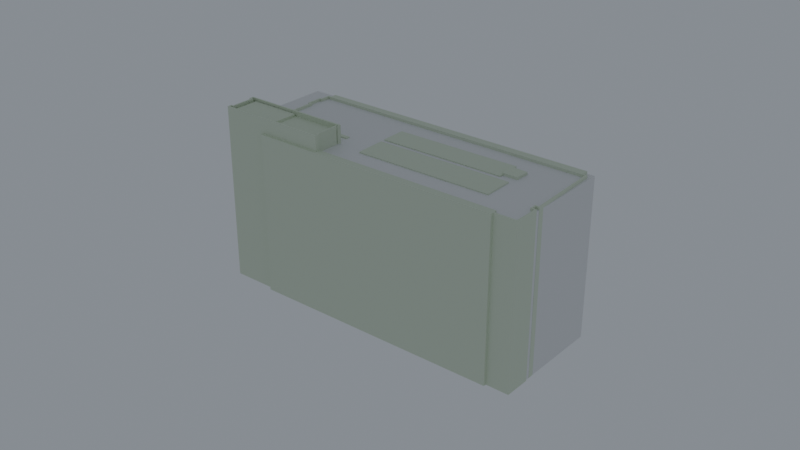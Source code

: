 # Source: blend.blend  (saved by Blender 5.2.45; exported with 4.5.12 LTS)
import bpy
from mathutils import Matrix  # noqa: F401  (used for matrix-valued properties, if any)

bpy.ops.wm.read_factory_settings(use_empty=True)
scene = bpy.context.scene
scene.name = 'Scene'

# ---- collections
col_04 = bpy.data.collections.new('04_交流棟'); scene.collection.children.link(col_04)
col_site_blend = bpy.data.collections.new('参考_敷地（site.blend からリンク）'); scene.collection.children.link(col_site_blend)
col_x = bpy.data.collections.new('旧ブロックアウト（参考）'); scene.collection.children.link(col_x)
col_00_site = bpy.data.collections.new('00_Site')  # instanced only; not linked into the scene

# ---- materials (node trees are filled in below, after node groups)
mat_x = bpy.data.materials.new('建物の箱')
mat_x.diffuse_color = (0.8, 0.8, 0.82, 1.0)
mat_bo = bpy.data.materials.new('BO_交流棟')
mat_bo.diffuse_color = (0.7, 0.78, 0.62, 1.0)

# ---- material node trees
mat_x.use_nodes = True; mat_x.node_tree.nodes.clear()
_N = mat_x.node_tree.nodes; _L = mat_x.node_tree.links
n0 = _N.new('ShaderNodeBsdfPrincipled'); n0.name = 'プリンシプルBSDF'; n0.location = (-200, 100)
n0.inputs[10].default_value = 0.005
n1 = _N.new('ShaderNodeOutputMaterial'); n1.name = 'マテリアル出力'; n1.location = (200, 100)
_L.new(n0.outputs[0], n1.inputs[0])
n1.is_active_output = True
mat_bo.use_nodes = True; mat_bo.node_tree.nodes.clear()
_N = mat_bo.node_tree.nodes; _L = mat_bo.node_tree.links
n0 = _N.new('ShaderNodeBsdfPrincipled'); n0.name = 'プリンシプルBSDF'; n0.location = (-200, 100)
n0.inputs[0].default_value = (0.7, 0.78, 0.62, 1.0)
n0.inputs[2].default_value = 0.85
n0.inputs[10].default_value = 0.005
n1 = _N.new('ShaderNodeOutputMaterial'); n1.name = 'マテリアル出力'; n1.location = (200, 100)
_L.new(n0.outputs[0], n1.inputs[0])
n1.is_active_output = True

# ---- world
world_world = bpy.data.worlds.new('World'); scene.world = world_world
world_world.use_nodes = True; world_world.node_tree.nodes.clear()
_N = world_world.node_tree.nodes; _L = world_world.node_tree.links
n0 = _N.new('ShaderNodeOutputWorld'); n0.name = 'World Output'; n0.location = (200, 100)
n1 = _N.new('ShaderNodeBackground'); n1.name = 'Background'; n1.location = (-200, 100)
n1.inputs[0].default_value = (0.62, 0.68, 0.76, 1.0)
n1.inputs[1].default_value = 0.7
_L.new(n1.outputs[0], n0.inputs[0])
n0.is_active_output = True
world_world.color = (0.05088, 0.05088, 0.05088)
world_world.sun_shadow_jitter_overblur = 0.0

# ---- meshes
me_x = bpy.data.meshes.new('交流棟_箱')
me_x.from_pydata([(-33.2, -11.85, 0.0), (33.2, -11.85, 0.0), (33.2, 11.85, 0.0), (-33.2, 11.85, 0.0), (-33.2, -11.85, 33.1), (33.2, -11.85, 33.1), (33.2, 11.85, 33.1), (-33.2, 11.85, 33.1)], [], [(0, 3, 2, 1), (4, 5, 6, 7), (0, 1, 5, 4), (1, 2, 6, 5), (2, 3, 7, 6), (3, 0, 4, 7)])
me_x.materials.append(mat_x)
me_x.update()
me_x_1 = bpy.data.meshes.new('交流棟_ブロックアウト')
me_x_1.from_pydata([(-211.3, -52.66, 0.0), (-211.1, -52.89, 0.0), (-226.4, -69.38, 0.0), (-226.7, -69.12, 0.0), (-226.4, -68.78, 0.0), (-230.3, -65.12, 0.0), (-230.6, -65.46, 0.0), (-230.9, -65.19, 0.0), (-215.5, -48.7, 0.0), (-215.3, -48.89, 0.0), (-215.6, -48.28, 0.0), (-231.3, -65.2, 0.0), (-230.6, -65.89, 0.0), (-230.3, -65.54, 0.0), (-226.8, -68.79, 0.0), (-227.1, -69.13, 0.0), (-226.4, -69.8, 0.0), (-210.6, -52.88, 0.0), (-211.3, -52.23, 0.0), (-211.5, -52.42, 0.0), (-215.1, -49.07, 0.0), (-215.5, -49.08, 0.0), (-211.5, -52.85, 0.0), (-211.3, -52.66, 36.81), (-211.5, -52.85, 36.81), (-215.5, -49.08, 36.81), (-215.1, -49.07, 36.81), (-211.5, -52.42, 36.81), (-211.3, -52.23, 36.81), (-210.6, -52.88, 36.81), (-226.4, -69.8, 36.81), (-227.1, -69.13, 36.81), (-226.8, -68.79, 36.81), (-230.3, -65.54, 36.81), (-230.6, -65.89, 36.81), (-231.3, -65.2, 36.81), (-215.6, -48.28, 36.81), (-215.3, -48.89, 36.81), (-215.5, -48.7, 36.81), (-230.9, -65.19, 36.81), (-230.6, -65.46, 36.81), (-230.3, -65.12, 36.81), (-226.4, -68.78, 36.81), (-226.7, -69.12, 36.81), (-226.4, -69.38, 36.81), (-211.1, -52.89, 36.81), (-191.8, -23.95, 0.0), (-185.5, -17.84, 0.0), (-186.1, -17.31, 0.0), (-191.1, -22.38, 0.0), (-195.9, -17.56, 0.0), (-198.6, -15.0, 0.0), (-198.7, -15.11, 0.0), (-201.4, -12.53, 0.0), (-200.6, -11.67, 0.0), (-197.9, -14.24, 0.0), (-197.8, -14.12, 0.0), (-195.1, -16.7, 0.0), (-186.0, -16.34, 0.0), (-197.5, -6.301, 0.0), (-202.4, -11.52, 0.0), (-202.8, -17.43, 0.0), (-201.9, -18.29, 0.0), (-199.6, -16.01, 0.0), (-197.5, -18.13, 0.0), (-199.6, -20.32, 0.0), (-199.0, -20.91, 0.0), (-216.5, -40.22, 0.0), (-220.3, -36.73, 0.0), (-220.1, -46.72, 0.0), (-219.3, -47.48, 0.0), (-220.0, -48.09, 0.0), (-220.7, -47.33, 0.0), (-228.3, -39.35, 0.0), (-230.8, -42.02, 0.0), (-221.6, -48.47, 0.0), (-221.0, -47.86, 0.0), (-220.3, -48.62, 0.0), (-219.8, -48.32, 0.0), (-218.9, -47.4, 0.0), (-218.4, -46.6, 0.0), (-219.1, -47.21, 0.0), (-219.8, -46.45, 0.0), (-219.2, -45.84, 0.0), (-218.2, -46.66, 0.0), (-215.6, -40.84, 0.0), (-196.4, -19.75, 0.0), (-191.8, -23.95, 33.07), (-196.4, -19.75, 33.07), (-215.6, -40.84, 33.07), (-218.2, -46.66, 33.07), (-219.2, -45.84, 33.07), (-219.8, -46.45, 33.07), (-219.1, -47.21, 33.07), (-218.4, -46.6, 33.07), (-218.9, -47.4, 33.07), (-219.8, -48.32, 33.07), (-220.3, -48.62, 33.07), (-221.0, -47.86, 33.07), (-221.6, -48.47, 33.07), (-230.8, -42.02, 33.07), (-228.3, -39.35, 33.07), (-220.7, -47.33, 33.07), (-220.0, -48.09, 33.07), (-219.3, -47.48, 33.07), (-220.1, -46.72, 33.07), (-220.3, -36.73, 33.07), (-216.5, -40.22, 33.07), (-199.0, -20.91, 33.07), (-199.6, -20.32, 33.07), (-197.5, -18.13, 33.07), (-199.6, -16.01, 33.07), (-201.9, -18.29, 33.07), (-202.8, -17.43, 33.07), (-202.4, -11.52, 33.07), (-197.5, -6.301, 33.07), (-186.0, -16.34, 33.07), (-195.1, -16.7, 33.07), (-197.8, -14.12, 33.07), (-197.9, -14.24, 33.07), (-200.6, -11.67, 33.07), (-201.4, -12.53, 33.07), (-198.7, -15.11, 33.07), (-198.6, -15.0, 33.07), (-195.9, -17.56, 33.07), (-191.1, -22.38, 33.07), (-186.1, -17.31, 33.07), (-185.5, -17.84, 33.07), (-211.1, -52.89, 0.0), (-211.3, -52.66, 0.0), (-211.5, -52.85, 0.0), (-215.5, -49.08, 0.0), (-215.3, -48.89, 0.0), (-215.5, -48.7, 0.0), (-230.9, -65.19, 0.0), (-230.6, -65.46, 0.0), (-230.3, -65.12, 0.0), (-226.4, -68.78, 0.0), (-226.7, -69.12, 0.0), (-226.5, -69.33, 0.0), (-225.8, -68.62, 0.0), (-230.1, -64.65, 0.0), (-222.8, -56.84, 0.0), (-218.6, -60.81, 0.0), (-226.4, -69.38, 0.0), (-211.1, -52.89, 35.81), (-226.4, -69.38, 35.81), (-218.6, -60.81, 35.81), (-222.8, -56.84, 35.81), (-230.1, -64.65, 35.81), (-225.8, -68.62, 35.81), (-226.5, -69.33, 35.81), (-226.7, -69.12, 35.81), (-226.4, -68.78, 35.81), (-230.3, -65.12, 35.81), (-230.6, -65.46, 35.81), (-230.9, -65.19, 35.81), (-215.5, -48.7, 35.81), (-215.3, -48.89, 35.81), (-215.5, -49.08, 35.81), (-211.5, -52.85, 35.81), (-211.3, -52.66, 35.81), (-196.4, -19.75, 0.0), (-215.6, -40.84, 0.0), (-210.9, -45.04, 0.0), (-191.8, -23.95, 0.0), (-196.4, -19.75, 33.34), (-191.8, -23.95, 33.34), (-210.9, -45.04, 33.34), (-215.6, -40.84, 33.34), (-220.3, -36.73, 0.0), (-202.8, -17.43, 0.0), (-202.4, -11.52, 0.0), (-228.3, -39.35, 0.0), (-220.7, -47.33, 0.0), (-220.1, -46.72, 0.0), (-220.3, -36.73, 33.07), (-220.1, -46.72, 33.07), (-220.7, -47.33, 33.07), (-228.3, -39.35, 33.07), (-202.4, -11.52, 33.07), (-202.8, -17.43, 33.07), (-201.9, -18.32, 0.0), (-201.9, -18.29, 0.0), (-202.8, -17.43, 0.0), (-220.3, -36.73, 0.0), (-216.5, -40.22, 0.0), (-199.0, -20.91, 0.0), (-199.6, -20.32, 0.0), (-199.7, -20.44, 0.0), (-201.9, -18.32, 33.34), (-199.7, -20.44, 33.34), (-199.6, -20.32, 33.34), (-199.0, -20.91, 33.34), (-216.5, -40.22, 33.34), (-220.3, -36.73, 33.34), (-202.8, -17.43, 33.34), (-201.9, -18.29, 33.34), (-239.0, -50.04, 0.0), (-198.2, -6.598, 0.0), (-199.4, -5.52, 0.0), (-240.0, -49.13, 0.0), (-239.0, -50.04, 33.6), (-240.0, -49.13, 33.6), (-199.4, -5.52, 33.6), (-198.2, -6.598, 33.6), (-186.6, -16.85, 0.0), (-186.0, -16.34, 0.0), (-195.1, -16.7, 0.0), (-195.9, -17.56, 0.0), (-191.1, -22.38, 0.0), (-186.1, -17.31, 0.0), (-186.6, -16.85, 33.08), (-186.1, -17.31, 33.08), (-191.1, -22.38, 33.08), (-195.9, -17.56, 33.08), (-195.1, -16.7, 33.08), (-186.0, -16.34, 33.08), (-227.7, -56.94, 0.0), (-225.7, -58.74, 0.0), (-225.2, -58.11, 0.0), (-226.5, -56.93, 0.0), (-217.6, -47.27, 0.0), (-218.2, -46.66, 0.0), (-223.0, -51.85, 0.0), (-222.9, -51.92, 0.0), (-223.4, -52.38, 0.0), (-223.4, -52.32, 0.0), (-227.7, -56.94, 33.32), (-223.4, -52.32, 33.32), (-223.4, -52.38, 33.32), (-222.9, -51.92, 33.32), (-223.0, -51.85, 33.32), (-218.2, -46.66, 33.32), (-217.6, -47.27, 33.32), (-226.5, -56.93, 33.32), (-225.2, -58.11, 33.32), (-225.7, -58.74, 33.32), (-197.5, -18.13, 0.0), (-199.6, -16.01, 0.0), (-201.9, -18.32, 0.0), (-199.7, -20.44, 0.0), (-197.5, -18.13, 33.64), (-199.7, -20.44, 33.64), (-201.9, -18.32, 33.64), (-199.6, -16.01, 33.64), (-218.6, -60.81, 0.0), (-222.8, -56.84, 0.0), (-230.1, -64.65, 0.0), (-225.8, -68.62, 0.0), (-218.6, -60.81, 36.31), (-225.8, -68.62, 36.31), (-230.1, -64.65, 36.31), (-222.8, -56.84, 36.31), (-239.0, -50.52, 0.0), (-197.6, -6.301, 0.0), (-186.0, -16.34, 0.0), (-186.6, -16.85, 0.0), (-185.5, -17.84, 0.0), (-184.8, -17.29, 0.0), (-181.3, -20.67, 0.0), (-184.3, -23.93, 0.0), (-184.9, -23.46, 0.0), (-211.3, -52.23, 0.0), (-210.6, -52.88, 0.0), (-219.9, -62.79, 0.0), (-219.4, -63.25, 0.0), (-183.7, -24.54, 0.0), (-184.1, -24.13, 0.0), (-180.8, -20.66, 0.0), (-184.8, -16.89, 0.0), (-185.5, -17.44, 0.0), (-186.1, -16.85, 0.0), (-185.6, -16.32, 0.0), (-197.6, -5.887, 0.0), (-239.4, -50.53, 0.0), (-237.9, -51.98, 0.0), (-238.2, -52.29, 0.0), (-235.7, -54.64, 0.0), (-235.4, -54.28, 0.0), (-227.8, -61.41, 0.0), (-227.6, -61.19, 0.0), (-235.4, -53.85, 0.0), (-235.7, -54.22, 0.0), (-237.8, -52.27, 0.0), (-237.5, -51.97, 0.0), (-239.0, -50.52, 33.67), (-237.5, -51.97, 33.67), (-237.8, -52.27, 33.67), (-235.7, -54.22, 33.67), (-235.4, -53.85, 33.67), (-227.6, -61.19, 33.67), (-227.8, -61.41, 33.67), (-235.4, -54.28, 33.67), (-235.7, -54.64, 33.67), (-238.2, -52.29, 33.67), (-237.9, -51.98, 33.67), (-239.4, -50.53, 33.67), (-197.6, -5.887, 33.67), (-185.6, -16.32, 33.67), (-186.1, -16.85, 33.67), (-185.5, -17.44, 33.67), (-184.8, -16.89, 33.67), (-180.8, -20.66, 33.67), (-184.1, -24.13, 33.67), (-183.7, -24.54, 33.67), (-219.4, -63.25, 33.67), (-219.9, -62.79, 33.67), (-210.6, -52.88, 33.67), (-211.3, -52.23, 33.67), (-184.9, -23.46, 33.67), (-184.3, -23.93, 33.67), (-181.3, -20.67, 33.67), (-184.8, -17.29, 33.67), (-185.5, -17.84, 33.67), (-186.6, -16.85, 33.67), (-186.0, -16.34, 33.67), (-197.6, -6.301, 33.67), (-220.1, -50.06, 0.0), (-219.7, -50.14, 0.0), (-219.1, -50.74, 0.0), (-220.1, -51.79, 0.0), (-220.6, -51.38, 0.0), (-220.1, -51.86, 0.0), (-220.9, -52.5, 0.0), (-221.5, -51.79, 0.0), (-222.0, -53.68, 0.0), (-221.7, -53.98, 0.0), (-221.3, -53.59, 0.0), (-220.9, -53.95, 0.0), (-221.9, -54.91, 0.0), (-222.2, -54.55, 0.0), (-222.1, -54.36, 0.0), (-223.1, -53.34, 0.0), (-226.5, -56.93, 0.0), (-225.2, -58.11, 0.0), (-225.7, -58.74, 0.0), (-227.7, -56.94, 0.0), (-226.2, -55.21, 0.0), (-227.2, -54.28, 0.0), (-226.8, -53.73, 0.0), (-225.9, -54.52, 0.0), (-226.4, -53.62, 0.0), (-224.9, -52.08, 0.0), (-224.2, -52.77, 0.0), (-224.9, -52.01, 0.0), (-224.3, -51.48, 0.0), (-225.0, -50.86, 0.0), (-224.6, -50.39, 0.0), (-223.0, -51.85, 0.0), (-222.2, -50.99, 0.0), (-222.4, -50.77, 0.0), (-223.2, -50.01, 0.0), (-221.7, -48.52, 0.0), (-230.8, -42.02, 0.0), (-238.6, -50.4, 0.0), (-238.8, -50.25, 0.0), (-239.0, -50.52, 0.0), (-237.5, -51.97, 0.0), (-237.8, -52.27, 0.0), (-235.7, -54.22, 0.0), (-235.4, -53.85, 0.0), (-227.6, -61.19, 0.0), (-215.6, -48.28, 0.0), (-214.9, -48.88, 0.0), (-215.1, -49.07, 0.0), (-211.5, -52.39, 0.0), (-184.9, -23.46, 0.0), (-184.3, -23.93, 0.0), (-181.3, -20.67, 0.0), (-184.8, -17.29, 0.0), (-185.5, -17.84, 0.0), (-191.8, -23.95, 0.0), (-210.9, -45.04, 0.0), (-215.6, -40.84, 0.0), (-218.2, -46.66, 0.0), (-217.6, -47.27, 0.0), (-220.1, -50.06, 33.07), (-217.6, -47.27, 33.07), (-218.2, -46.66, 33.07), (-215.6, -40.84, 33.07), (-210.9, -45.04, 33.07), (-191.8, -23.95, 33.07), (-185.5, -17.84, 33.07), (-184.8, -17.29, 33.07), (-181.3, -20.67, 33.07), (-184.3, -23.93, 33.07), (-184.9, -23.46, 33.07), (-211.5, -52.39, 33.07), (-215.1, -49.07, 33.07), (-214.9, -48.88, 33.07), (-215.6, -48.28, 33.07), (-227.6, -61.19, 33.07), (-235.4, -53.85, 33.07), (-235.7, -54.22, 33.07), (-237.8, -52.27, 33.07), (-237.5, -51.97, 33.07), (-239.0, -50.52, 33.07), (-238.8, -50.25, 33.07), (-238.6, -50.4, 33.07), (-230.8, -42.02, 33.07), (-221.7, -48.52, 33.07), (-223.2, -50.01, 33.07), (-222.4, -50.77, 33.07), (-222.2, -50.99, 33.07), (-223.0, -51.85, 33.07), (-224.6, -50.39, 33.07), (-225.0, -50.86, 33.07), (-224.3, -51.48, 33.07), (-224.9, -52.01, 33.07), (-224.2, -52.77, 33.07), (-224.9, -52.08, 33.07), (-226.4, -53.62, 33.07), (-225.9, -54.52, 33.07), (-226.8, -53.73, 33.07), (-227.2, -54.28, 33.07), (-226.2, -55.21, 33.07), (-227.7, -56.94, 33.07), (-225.7, -58.74, 33.07), (-225.2, -58.11, 33.07), (-226.5, -56.93, 33.07), (-223.1, -53.34, 33.07), (-222.1, -54.36, 33.07), (-222.2, -54.55, 33.07), (-221.9, -54.91, 33.07), (-220.9, -53.95, 33.07), (-221.3, -53.59, 33.07), (-221.7, -53.98, 33.07), (-222.0, -53.68, 33.07), (-221.5, -51.79, 33.07), (-220.9, -52.5, 33.07), (-220.1, -51.86, 33.07), (-220.6, -51.38, 33.07), (-220.1, -51.79, 33.07), (-219.1, -50.74, 33.07), (-219.7, -50.14, 33.07)], [], [(0, 22, 21, 20, 19, 18, 17, 16, 15, 14, 13, 12, 11, 10, 9, 8, 7, 6, 5, 4, 3, 2, 1), (23, 45, 44, 43, 42, 41, 40, 39, 38, 37, 36, 35, 34, 33, 32, 31, 30, 29, 28, 27, 26, 25, 24), (1, 45, 23, 0), (16, 30, 31, 15), (9, 37, 38, 8), (2, 44, 45, 1), (17, 29, 30, 16), (10, 36, 37, 9), (3, 43, 44, 2), (18, 28, 29, 17), (11, 35, 36, 10), (4, 42, 43, 3), (19, 27, 28, 18), (12, 34, 35, 11), (5, 41, 42, 4), (20, 26, 27, 19), (13, 33, 34, 12), (6, 40, 41, 5), (21, 25, 26, 20), (14, 32, 33, 13), (7, 39, 40, 6), (22, 24, 25, 21), (0, 23, 24, 22), (15, 31, 32, 14), (8, 38, 39, 7), (46, 86, 85, 84, 83, 82, 81, 80, 79, 78, 77, 76, 75, 74, 73, 72, 71, 70, 69, 68, 67, 66, 65, 64, 63, 62, 61, 60, 59, 58, 57, 56, 55, 54, 53, 52, 51, 50, 49, 48, 47), (87, 127, 126, 125, 124, 123, 122, 121, 120, 119, 118, 117, 116, 115, 114, 113, 112, 111, 110, 109, 108, 107, 106, 105, 104, 103, 102, 101, 100, 99, 98, 97, 96, 95, 94, 93, 92, 91, 90, 89, 88), (64, 110, 111, 63), (51, 123, 124, 50), (78, 96, 97, 77), (65, 109, 110, 64), (52, 122, 123, 51), (79, 95, 96, 78), (66, 108, 109, 65), (53, 121, 122, 52), (80, 94, 95, 79), (67, 107, 108, 66), (54, 120, 121, 53), (81, 93, 94, 80), (68, 106, 107, 67), (55, 119, 120, 54), (82, 92, 93, 81), (69, 105, 106, 68), (56, 118, 119, 55), (83, 91, 92, 82), (70, 104, 105, 69), (57, 117, 118, 56), (84, 90, 91, 83), (71, 103, 104, 70), (58, 116, 117, 57), (85, 89, 90, 84), (72, 102, 103, 71), (59, 115, 116, 58), (86, 88, 89, 85), (46, 87, 88, 86), (73, 101, 102, 72), (60, 114, 115, 59), (47, 127, 87, 46), (74, 100, 101, 73), (61, 113, 114, 60), (48, 126, 127, 47), (75, 99, 100, 74), (62, 112, 113, 61), (49, 125, 126, 48), (76, 98, 99, 75), (63, 111, 112, 62), (50, 124, 125, 49), (77, 97, 98, 76), (128, 144, 143, 142, 141, 140, 139, 138, 137, 136, 135, 134, 133, 132, 131, 130, 129), (145, 161, 160, 159, 158, 157, 156, 155, 154, 153, 152, 151, 150, 149, 148, 147, 146), (144, 146, 147, 143), (137, 153, 154, 136), (130, 160, 161, 129), (138, 152, 153, 137), (131, 159, 160, 130), (139, 151, 152, 138), (132, 158, 159, 131), (140, 150, 151, 139), (133, 157, 158, 132), (141, 149, 150, 140), (134, 156, 157, 133), (142, 148, 149, 141), (135, 155, 156, 134), (128, 145, 146, 144), (143, 147, 148, 142), (136, 154, 155, 135), (129, 161, 145, 128), (162, 165, 164, 163), (166, 169, 168, 167), (163, 169, 166, 162), (164, 168, 169, 163), (162, 166, 167, 165), (165, 167, 168, 164), (170, 175, 174, 173, 172, 171), (176, 181, 180, 179, 178, 177), (170, 176, 177, 175), (175, 177, 178, 174), (173, 179, 180, 172), (171, 181, 176, 170), (174, 178, 179, 173), (172, 180, 181, 171), (182, 189, 188, 187, 186, 185, 184, 183), (190, 197, 196, 195, 194, 193, 192, 191), (186, 194, 195, 185), (184, 196, 197, 183), (182, 190, 191, 189), (189, 191, 192, 188), (187, 193, 194, 186), (185, 195, 196, 184), (183, 197, 190, 182), (188, 192, 193, 187), (198, 201, 200, 199), (202, 205, 204, 203), (200, 204, 205, 199), (198, 202, 203, 201), (201, 203, 204, 200), (199, 205, 202, 198), (206, 211, 210, 209, 208, 207), (212, 217, 216, 215, 214, 213), (207, 217, 212, 206), (210, 214, 215, 209), (208, 216, 217, 207), (206, 212, 213, 211), (211, 213, 214, 210), (209, 215, 216, 208), (218, 227, 226, 225, 224, 223, 222, 221, 220, 219), (228, 237, 236, 235, 234, 233, 232, 231, 230, 229), (218, 228, 229, 227), (225, 231, 232, 224), (222, 234, 235, 221), (219, 237, 228, 218), (226, 230, 231, 225), (223, 233, 234, 222), (220, 236, 237, 219), (227, 229, 230, 226), (224, 232, 233, 223), (221, 235, 236, 220), (238, 241, 240, 239), (242, 245, 244, 243), (240, 244, 245, 239), (238, 242, 243, 241), (241, 243, 244, 240), (239, 245, 242, 238), (246, 249, 248, 247), (250, 253, 252, 251), (249, 251, 252, 248), (247, 253, 250, 246), (248, 252, 253, 247), (246, 250, 251, 249), (254, 285, 284, 283, 282, 281, 280, 279, 278, 277, 276, 275, 274, 273, 272, 271, 270, 269, 268, 267, 266, 265, 264, 263, 262, 261, 260, 259, 258, 257, 256, 255), (286, 317, 316, 315, 314, 313, 312, 311, 310, 309, 308, 307, 306, 305, 304, 303, 302, 301, 300, 299, 298, 297, 296, 295, 294, 293, 292, 291, 290, 289, 288, 287), (268, 304, 305, 267), (255, 317, 286, 254), (282, 290, 291, 281), (269, 303, 304, 268), (256, 316, 317, 255), (283, 289, 290, 282), (270, 302, 303, 269), (257, 315, 316, 256), (284, 288, 289, 283), (271, 301, 302, 270), (258, 314, 315, 257), (285, 287, 288, 284), (272, 300, 301, 271), (259, 313, 314, 258), (273, 299, 300, 272), (260, 312, 313, 259), (274, 298, 299, 273), (261, 311, 312, 260), (275, 297, 298, 274), (262, 310, 311, 261), (276, 296, 297, 275), (263, 309, 310, 262), (277, 295, 296, 276), (264, 308, 309, 263), (278, 294, 295, 277), (265, 307, 308, 264), (279, 293, 294, 278), (266, 306, 307, 265), (280, 292, 293, 279), (267, 305, 306, 266), (254, 286, 287, 285), (281, 291, 292, 280), (318, 376, 375, 374, 373, 372, 371, 370, 369, 368, 367, 366, 365, 364, 363, 362, 361, 360, 359, 358, 357, 356, 355, 354, 353, 352, 351, 350, 349, 348, 347, 346, 345, 344, 343, 342, 341, 340, 339, 338, 337, 336, 335, 334, 333, 332, 331, 330, 329, 328, 327, 326, 325, 324, 323, 322, 321, 320, 319), (377, 435, 434, 433, 432, 431, 430, 429, 428, 427, 426, 425, 424, 423, 422, 421, 420, 419, 418, 417, 416, 415, 414, 413, 412, 411, 410, 409, 408, 407, 406, 405, 404, 403, 402, 401, 400, 399, 398, 397, 396, 395, 394, 393, 392, 391, 390, 389, 388, 387, 386, 385, 384, 383, 382, 381, 380, 379, 378), (374, 380, 381, 373), (348, 406, 407, 347), (322, 432, 433, 321), (375, 379, 380, 374), (349, 405, 406, 348), (323, 431, 432, 322), (376, 378, 379, 375), (350, 404, 405, 349), (324, 430, 431, 323), (351, 403, 404, 350), (325, 429, 430, 324), (352, 402, 403, 351), (326, 428, 429, 325), (353, 401, 402, 352), (327, 427, 428, 326), (354, 400, 401, 353), (328, 426, 427, 327), (355, 399, 400, 354), (329, 425, 426, 328), (356, 398, 399, 355), (330, 424, 425, 329), (357, 397, 398, 356), (331, 423, 424, 330), (358, 396, 397, 357), (332, 422, 423, 331), (359, 395, 396, 358), (333, 421, 422, 332), (360, 394, 395, 359), (334, 420, 421, 333), (361, 393, 394, 360), (335, 419, 420, 334), (362, 392, 393, 361), (336, 418, 419, 335), (363, 391, 392, 362), (337, 417, 418, 336), (364, 390, 391, 363), (338, 416, 417, 337), (365, 389, 390, 364), (339, 415, 416, 338), (366, 388, 389, 365), (340, 414, 415, 339), (367, 387, 388, 366), (341, 413, 414, 340), (368, 386, 387, 367), (342, 412, 413, 341), (369, 385, 386, 368), (343, 411, 412, 342), (370, 384, 385, 369), (344, 410, 411, 343), (318, 377, 378, 376), (371, 383, 384, 370), (345, 409, 410, 344), (319, 435, 377, 318), (372, 382, 383, 371), (346, 408, 409, 345), (320, 434, 435, 319), (373, 381, 382, 372), (347, 407, 408, 346), (321, 433, 434, 320)])
me_x_1.materials.append(mat_bo)
me_x_1.update()

# ---- objects
ob_x = bpy.data.objects.new('交流棟_箱', me_x)
ob_x_1 = bpy.data.objects.new('敷地_参考', None)
ob_x_2 = bpy.data.objects.new('交流棟_ブロックアウト', me_x_1)

# ---- transforms, parenting, visibility, modifiers, constraints
ob_x.location = (0.0, 0.0, 0.0)
ob_x_1.location = (172.2, -129.8, -0.0)
ob_x_1.rotation_euler = (0.0, 0.0, -0.8168)
ob_x_1.hide_select = True
ob_x_1.instance_type = 'COLLECTION'
ob_x_2.location = (172.2, -129.8, 0.0)
ob_x_2.rotation_euler = (0.0, 0.0, -0.8168)
ob_x_2.hide_select = True
ob_x_1.instance_collection = col_00_site

# ---- collection membership
col_04.objects.link(ob_x)
col_site_blend.objects.link(ob_x_1)
col_x.objects.link(ob_x_2)

# ---- scene / render settings (as saved in the file)
scene.frame_start = 1; scene.frame_end = 250; scene.frame_set(193)
scene.render.engine = 'BLENDER_EEVEE_NEXT'
scene.render.resolution_x = 1600
scene.render.resolution_y = 900
scene.render.resolution_percentage = 60
scene.render.bake_bias = 0.0
scene.render.bake_samples = 0
scene.render.compositor_device = 'GPU'
scene.eevee.taa_render_samples = 16
scene.eevee.use_volume_custom_range = False
scene.eevee.fast_gi_thickness_near = 0.1
scene.eevee.fast_gi_thickness_far = 0.0
scene.eevee.ray_tracing_options.screen_trace_thickness = 0.1
scene.eevee.use_raytracing = True
scene.view_settings.exposure = -0.8
bpy.context.view_layer.update()

# ---- added for rendering (the .blend has no active camera): camera
cam_auto = bpy.data.cameras.new('AutoCamera')
cam_auto.lens = 50.0
cam_auto.sensor_width = 36.0
cam_auto.clip_end = 2090.13
ob_auto_camera = bpy.data.objects.new('AutoCamera', cam_auto)
scene.collection.objects.link(ob_auto_camera)
ob_auto_camera.location = (119.832, -145.105, 113.681)
ob_auto_camera.rotation_euler = (1.09748, -7.21219e-08, 0.694738)
scene.camera = ob_auto_camera
bpy.context.view_layer.update()
